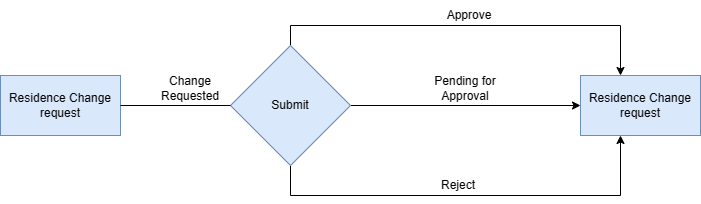

The diagram above was exported from draw.io. Its source (the exported page's mxGraphModel, read from the mxfile embedded in the PNG):
<mxGraphModel dx="1387" dy="788" grid="1" gridSize="10" guides="1" tooltips="1" connect="1" arrows="1" fold="1" page="1" pageScale="1" pageWidth="850" pageHeight="1100" math="0" shadow="0">
  <root>
    <mxCell id="0" />
    <mxCell id="1" parent="0" />
    <mxCell id="xE0rwOXQKv9Jl8i6XUmA-6" value="" style="edgeStyle=orthogonalEdgeStyle;rounded=0;orthogonalLoop=1;jettySize=auto;html=1;fontSize=12;" parent="1" source="vWp92BVAWtte3-ZsINCP-1" target="xE0rwOXQKv9Jl8i6XUmA-5" edge="1">
      <mxGeometry relative="1" as="geometry" />
    </mxCell>
    <mxCell id="xE0rwOXQKv9Jl8i6XUmA-11" value="" style="edgeStyle=orthogonalEdgeStyle;rounded=0;orthogonalLoop=1;jettySize=auto;html=1;fontSize=12;exitX=0.5;exitY=1;exitDx=0;exitDy=0;" parent="1" source="vWp92BVAWtte3-ZsINCP-1" target="xE0rwOXQKv9Jl8i6XUmA-5" edge="1">
      <mxGeometry relative="1" as="geometry">
        <mxPoint x="650" y="210" as="targetPoint" />
        <Array as="points">
          <mxPoint x="320" y="260" />
          <mxPoint x="650" y="260" />
        </Array>
      </mxGeometry>
    </mxCell>
    <mxCell id="Z6Dk77tLcBD_CxrzgjAq-3" style="edgeStyle=orthogonalEdgeStyle;rounded=0;orthogonalLoop=1;jettySize=auto;html=1;fontSize=12;exitX=0.5;exitY=0;exitDx=0;exitDy=0;" edge="1" parent="1" source="vWp92BVAWtte3-ZsINCP-1" target="xE0rwOXQKv9Jl8i6XUmA-5">
      <mxGeometry relative="1" as="geometry">
        <mxPoint x="649.04" y="65" as="targetPoint" />
        <Array as="points">
          <mxPoint x="320" y="90" />
          <mxPoint x="650" y="90" />
        </Array>
      </mxGeometry>
    </mxCell>
    <mxCell id="vWp92BVAWtte3-ZsINCP-1" value="Submit" style="rhombus;whiteSpace=wrap;html=1;fillColor=#dae8fc;strokeColor=#6c8ebf;" parent="1" vertex="1">
      <mxGeometry x="260" y="110" width="120" height="120" as="geometry" />
    </mxCell>
    <mxCell id="vWp92BVAWtte3-ZsINCP-2" value="&lt;p class=&quot;MsoNormal&quot;&gt;Residence Change request&lt;/p&gt;" style="rounded=0;whiteSpace=wrap;html=1;fillColor=#dae8fc;strokeColor=#6c8ebf;" parent="1" vertex="1">
      <mxGeometry x="30" y="140" width="120" height="60" as="geometry" />
    </mxCell>
    <mxCell id="vWp92BVAWtte3-ZsINCP-4" value="" style="endArrow=none;html=1;rounded=0;exitX=1;exitY=0.5;exitDx=0;exitDy=0;entryX=0;entryY=0.5;entryDx=0;entryDy=0;" parent="1" source="vWp92BVAWtte3-ZsINCP-2" target="vWp92BVAWtte3-ZsINCP-1" edge="1">
      <mxGeometry width="50" height="50" relative="1" as="geometry">
        <mxPoint x="180" y="220" as="sourcePoint" />
        <mxPoint x="230" y="170" as="targetPoint" />
      </mxGeometry>
    </mxCell>
    <mxCell id="xE0rwOXQKv9Jl8i6XUmA-4" value="Reject" style="text;html=1;strokeColor=none;fillColor=none;align=center;verticalAlign=middle;whiteSpace=wrap;rounded=0;fontSize=12;rotation=0;" parent="1" vertex="1">
      <mxGeometry x="458" y="235" width="60" height="30" as="geometry" />
    </mxCell>
    <mxCell id="xE0rwOXQKv9Jl8i6XUmA-5" value="Residence Change request" style="whiteSpace=wrap;html=1;fillColor=#dae8fc;strokeColor=#6c8ebf;" parent="1" vertex="1">
      <mxGeometry x="610" y="140" width="120" height="60" as="geometry" />
    </mxCell>
    <mxCell id="xE0rwOXQKv9Jl8i6XUmA-7" value="Approve" style="text;html=1;strokeColor=none;fillColor=none;align=center;verticalAlign=middle;whiteSpace=wrap;rounded=0;fontSize=12;" parent="1" vertex="1">
      <mxGeometry x="469" y="65" width="60" height="30" as="geometry" />
    </mxCell>
    <mxCell id="xE0rwOXQKv9Jl8i6XUmA-14" value="Pending for Approval" style="text;html=1;strokeColor=none;fillColor=none;align=center;verticalAlign=middle;whiteSpace=wrap;rounded=0;fontSize=12;" parent="1" vertex="1">
      <mxGeometry x="455" y="138" width="80" height="30" as="geometry" />
    </mxCell>
    <mxCell id="Z6Dk77tLcBD_CxrzgjAq-1" value="Change Requested" style="text;html=1;strokeColor=none;fillColor=none;align=center;verticalAlign=middle;whiteSpace=wrap;rounded=0;fontSize=12;" vertex="1" parent="1">
      <mxGeometry x="190" y="138" width="60" height="30" as="geometry" />
    </mxCell>
  </root>
</mxGraphModel>